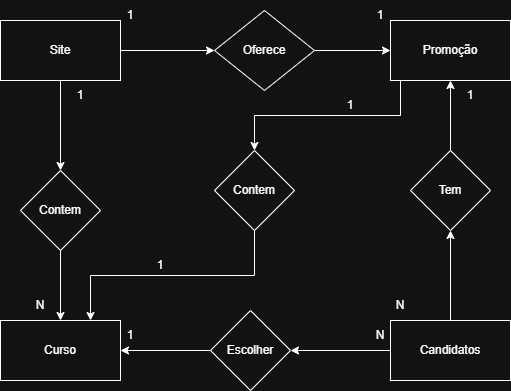

The diagram above was exported from draw.io. Its source (the exported page's mxGraphModel, read from the mxfile embedded in the PNG):
<mxGraphModel dx="1042" dy="562" grid="1" gridSize="10" guides="1" tooltips="1" connect="1" arrows="1" fold="1" page="1" pageScale="1" pageWidth="827" pageHeight="1169" math="0" shadow="0">
  <root>
    <mxCell id="0" />
    <mxCell id="1" parent="0" />
    <mxCell id="clDx6XuOHECpjjWUZwyB-2" edge="1" parent="1" source="u-U4XjfXfHS6-I5BFI08-1" style="edgeStyle=orthogonalEdgeStyle;rounded=0;orthogonalLoop=1;jettySize=auto;html=1;" target="clDx6XuOHECpjjWUZwyB-1" value="">
      <mxGeometry relative="1" as="geometry" />
    </mxCell>
    <mxCell id="89ubl-rf7b_WxXA36Skr-3" edge="1" parent="1" source="u-U4XjfXfHS6-I5BFI08-1" style="edgeStyle=orthogonalEdgeStyle;rounded=0;orthogonalLoop=1;jettySize=auto;html=1;exitX=0.5;exitY=1;exitDx=0;exitDy=0;entryX=0.5;entryY=0;entryDx=0;entryDy=0;" target="89ubl-rf7b_WxXA36Skr-1">
      <mxGeometry relative="1" as="geometry" />
    </mxCell>
    <mxCell id="u-U4XjfXfHS6-I5BFI08-1" parent="1" style="rounded=0;whiteSpace=wrap;html=1;" value="Site" vertex="1">
      <mxGeometry height="60" width="120" x="150" y="230" as="geometry" />
    </mxCell>
    <mxCell id="clDx6XuOHECpjjWUZwyB-4" edge="1" parent="1" source="clDx6XuOHECpjjWUZwyB-1" style="edgeStyle=orthogonalEdgeStyle;rounded=0;orthogonalLoop=1;jettySize=auto;html=1;" target="clDx6XuOHECpjjWUZwyB-3" value="">
      <mxGeometry relative="1" as="geometry" />
    </mxCell>
    <mxCell id="clDx6XuOHECpjjWUZwyB-1" parent="1" style="rhombus;whiteSpace=wrap;html=1;rounded=0;" value="Oferece" vertex="1">
      <mxGeometry height="80" width="100" x="364" y="220" as="geometry" />
    </mxCell>
    <mxCell id="zsid_rkf5nZ58yo0uN8j-5" edge="1" parent="1" source="clDx6XuOHECpjjWUZwyB-3" style="edgeStyle=orthogonalEdgeStyle;rounded=0;orthogonalLoop=1;jettySize=auto;html=1;exitX=0;exitY=1;exitDx=0;exitDy=0;entryX=0.5;entryY=0;entryDx=0;entryDy=0;" target="zsid_rkf5nZ58yo0uN8j-4">
      <mxGeometry relative="1" as="geometry">
        <Array as="points">
          <mxPoint x="550" y="290" />
          <mxPoint x="550" y="325" />
          <mxPoint x="404" y="325" />
        </Array>
      </mxGeometry>
    </mxCell>
    <mxCell id="clDx6XuOHECpjjWUZwyB-3" parent="1" style="whiteSpace=wrap;html=1;rounded=0;" value="Promoção" vertex="1">
      <mxGeometry height="60" width="120" x="540" y="230" as="geometry" />
    </mxCell>
    <mxCell id="clDx6XuOHECpjjWUZwyB-5" parent="1" style="text;html=1;whiteSpace=wrap;strokeColor=none;fillColor=none;align=center;verticalAlign=middle;rounded=0;" value="1" vertex="1">
      <mxGeometry height="30" width="20" x="270" y="210" as="geometry" />
    </mxCell>
    <mxCell id="clDx6XuOHECpjjWUZwyB-6" parent="1" style="text;html=1;whiteSpace=wrap;strokeColor=none;fillColor=none;align=center;verticalAlign=middle;rounded=0;" value="1" vertex="1">
      <mxGeometry height="30" width="20" x="520" y="210" as="geometry" />
    </mxCell>
    <mxCell id="zsid_rkf5nZ58yo0uN8j-2" edge="1" parent="1" source="clDx6XuOHECpjjWUZwyB-12" style="edgeStyle=orthogonalEdgeStyle;rounded=0;orthogonalLoop=1;jettySize=auto;html=1;exitX=0.5;exitY=0;exitDx=0;exitDy=0;entryX=0.5;entryY=1;entryDx=0;entryDy=0;" target="clDx6XuOHECpjjWUZwyB-3">
      <mxGeometry relative="1" as="geometry" />
    </mxCell>
    <mxCell id="clDx6XuOHECpjjWUZwyB-12" parent="1" style="rhombus;whiteSpace=wrap;html=1;rounded=0;" value="Tem" vertex="1">
      <mxGeometry height="80" width="80" x="560" y="360" as="geometry" />
    </mxCell>
    <mxCell id="clDx6XuOHECpjjWUZwyB-20" edge="1" parent="1" source="clDx6XuOHECpjjWUZwyB-14" style="edgeStyle=orthogonalEdgeStyle;rounded=0;orthogonalLoop=1;jettySize=auto;html=1;" target="clDx6XuOHECpjjWUZwyB-19" value="">
      <mxGeometry relative="1" as="geometry" />
    </mxCell>
    <mxCell id="zsid_rkf5nZ58yo0uN8j-1" edge="1" parent="1" source="clDx6XuOHECpjjWUZwyB-14" style="edgeStyle=orthogonalEdgeStyle;rounded=0;orthogonalLoop=1;jettySize=auto;html=1;exitX=0.5;exitY=0;exitDx=0;exitDy=0;entryX=0.5;entryY=1;entryDx=0;entryDy=0;" target="clDx6XuOHECpjjWUZwyB-12">
      <mxGeometry relative="1" as="geometry" />
    </mxCell>
    <mxCell id="clDx6XuOHECpjjWUZwyB-14" parent="1" style="whiteSpace=wrap;html=1;rounded=0;" value="Candidatos" vertex="1">
      <mxGeometry height="60" width="120" x="540" y="530" as="geometry" />
    </mxCell>
    <mxCell id="clDx6XuOHECpjjWUZwyB-16" parent="1" style="text;html=1;whiteSpace=wrap;strokeColor=none;fillColor=none;align=center;verticalAlign=middle;rounded=0;" value="N" vertex="1">
      <mxGeometry height="30" width="20" x="540" y="500" as="geometry" />
    </mxCell>
    <mxCell id="clDx6XuOHECpjjWUZwyB-17" parent="1" style="text;html=1;whiteSpace=wrap;strokeColor=none;fillColor=none;align=center;verticalAlign=middle;rounded=0;" value="1" vertex="1">
      <mxGeometry height="30" width="20" x="610" y="290" as="geometry" />
    </mxCell>
    <mxCell id="clDx6XuOHECpjjWUZwyB-22" edge="1" parent="1" source="clDx6XuOHECpjjWUZwyB-19" style="edgeStyle=orthogonalEdgeStyle;rounded=0;orthogonalLoop=1;jettySize=auto;html=1;" target="clDx6XuOHECpjjWUZwyB-21" value="">
      <mxGeometry relative="1" as="geometry" />
    </mxCell>
    <mxCell id="clDx6XuOHECpjjWUZwyB-19" parent="1" style="rhombus;whiteSpace=wrap;html=1;rounded=0;" value="Escolher" vertex="1">
      <mxGeometry height="80" width="80" x="360" y="520" as="geometry" />
    </mxCell>
    <mxCell id="clDx6XuOHECpjjWUZwyB-21" parent="1" style="whiteSpace=wrap;html=1;rounded=0;" value="Curso" vertex="1">
      <mxGeometry height="60" width="120" x="150" y="530" as="geometry" />
    </mxCell>
    <mxCell id="clDx6XuOHECpjjWUZwyB-23" parent="1" style="text;html=1;whiteSpace=wrap;strokeColor=none;fillColor=none;align=center;verticalAlign=middle;rounded=0;" value="1" vertex="1">
      <mxGeometry height="30" width="20" x="270" y="530" as="geometry" />
    </mxCell>
    <mxCell id="89ubl-rf7b_WxXA36Skr-4" edge="1" parent="1" source="89ubl-rf7b_WxXA36Skr-1" style="edgeStyle=orthogonalEdgeStyle;rounded=0;orthogonalLoop=1;jettySize=auto;html=1;exitX=0.5;exitY=1;exitDx=0;exitDy=0;entryX=0.5;entryY=0;entryDx=0;entryDy=0;" target="clDx6XuOHECpjjWUZwyB-21">
      <mxGeometry relative="1" as="geometry" />
    </mxCell>
    <mxCell id="89ubl-rf7b_WxXA36Skr-1" parent="1" style="rhombus;whiteSpace=wrap;html=1;rounded=0;" value="Contem" vertex="1">
      <mxGeometry height="80" width="80" x="170" y="380" as="geometry" />
    </mxCell>
    <mxCell id="89ubl-rf7b_WxXA36Skr-5" parent="1" style="text;html=1;whiteSpace=wrap;strokeColor=none;fillColor=none;align=center;verticalAlign=middle;rounded=0;" value="1" vertex="1">
      <mxGeometry height="30" width="20" x="220" y="290" as="geometry" />
    </mxCell>
    <mxCell id="89ubl-rf7b_WxXA36Skr-6" parent="1" style="text;html=1;whiteSpace=wrap;strokeColor=none;fillColor=none;align=center;verticalAlign=middle;rounded=0;" value="N" vertex="1">
      <mxGeometry height="30" width="20" x="180" y="500" as="geometry" />
    </mxCell>
    <mxCell id="89ubl-rf7b_WxXA36Skr-7" parent="1" style="text;html=1;whiteSpace=wrap;strokeColor=none;fillColor=none;align=center;verticalAlign=middle;rounded=0;" value="N" vertex="1">
      <mxGeometry height="30" width="20" x="520" y="530" as="geometry" />
    </mxCell>
    <mxCell id="zsid_rkf5nZ58yo0uN8j-6" edge="1" parent="1" source="zsid_rkf5nZ58yo0uN8j-4" style="edgeStyle=orthogonalEdgeStyle;rounded=0;orthogonalLoop=1;jettySize=auto;html=1;exitX=0.5;exitY=1;exitDx=0;exitDy=0;entryX=0.75;entryY=0;entryDx=0;entryDy=0;" target="clDx6XuOHECpjjWUZwyB-21">
      <mxGeometry relative="1" as="geometry" />
    </mxCell>
    <mxCell id="zsid_rkf5nZ58yo0uN8j-4" parent="1" style="rhombus;whiteSpace=wrap;html=1;rounded=0;" value="Contem" vertex="1">
      <mxGeometry height="80" width="80" x="364" y="360" as="geometry" />
    </mxCell>
    <mxCell id="zsid_rkf5nZ58yo0uN8j-7" parent="1" style="text;html=1;whiteSpace=wrap;strokeColor=none;fillColor=none;align=center;verticalAlign=middle;rounded=0;" value="1" vertex="1">
      <mxGeometry height="30" width="20" x="490" y="300" as="geometry" />
    </mxCell>
    <mxCell id="zsid_rkf5nZ58yo0uN8j-8" parent="1" style="text;html=1;whiteSpace=wrap;strokeColor=none;fillColor=none;align=center;verticalAlign=middle;rounded=0;" value="1" vertex="1">
      <mxGeometry height="30" width="20" x="300" y="460" as="geometry" />
    </mxCell>
  </root>
</mxGraphModel>